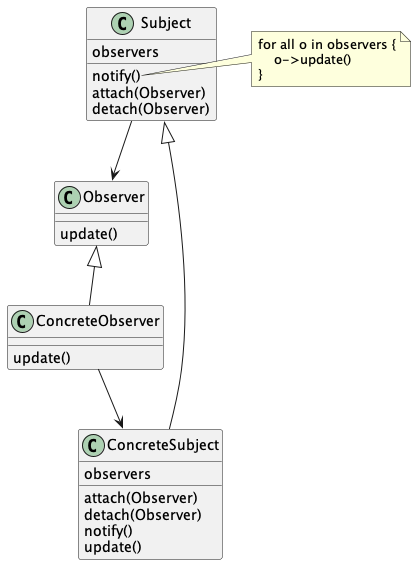

The diagram above was rendered by PlantUML. Its source (embedded in the PNG):
@startuml
class Observer {
    update()
}

class Subject {
    observers
    notify()
    attach(Observer)
    detach(Observer)

}
note right of Subject::notify
    for all o in observers {
        o->update()
    }
end note

class ConcreteSubject {
    observers
    attach(Observer)
    detach(Observer)
    notify()
    update()
}

class ConcreteObserver {
    update()
}

Observer <|-- ConcreteObserver

Subject <|-- ConcreteSubject

Subject --> Observer

ConcreteObserver --> ConcreteSubject

@enduml